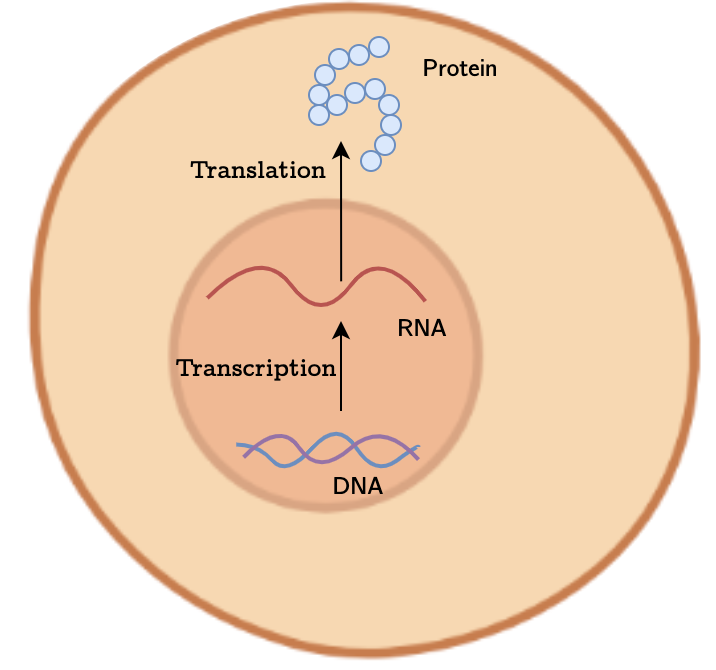

The diagram above was exported from draw.io. Its source (the exported page's mxGraphModel, read from the mxfile embedded in the PNG):
<mxGraphModel dx="604" dy="437" grid="1" gridSize="10" guides="1" tooltips="1" connect="1" arrows="1" fold="1" page="1" pageScale="1" pageWidth="1169" pageHeight="827" math="0" shadow="0">
  <root>
    <mxCell id="0" />
    <mxCell id="1" parent="0" />
    <mxCell id="rmnco2nIgmDAoq5Ct7RV-15" value="" style="shape=image;aspect=fixed;image=data:image/png,(base64 omitted: 27000 chars);clipPath=inset(13.29% 4.67% 3.15% 10% round 50%);" vertex="1" parent="1">
      <mxGeometry x="310" y="170" width="356.94" height="333.22301015625004" as="geometry" />
    </mxCell>
    <mxCell id="rmnco2nIgmDAoq5Ct7RV-21" value="" style="group;rotation=90;strokeWidth=0;" vertex="1" connectable="0" parent="1">
      <mxGeometry x="525.25" y="393" width="43.75" height="26.25" as="geometry" />
    </mxCell>
    <mxCell id="rmnco2nIgmDAoq5Ct7RV-22" value="" style="curved=1;endArrow=none;html=1;rounded=0;strokeWidth=2;endFill=0;fillColor=#dae8fc;strokeColor=#6c8ebf;" edge="1" parent="rmnco2nIgmDAoq5Ct7RV-21">
      <mxGeometry width="50" height="50" relative="1" as="geometry">
        <mxPoint x="-6.4680911473784" y="-0.003059440559440168" as="sourcePoint" />
        <mxPoint x="-97.61392448071173" y="-1.1962412587412576" as="targetPoint" />
        <Array as="points">
          <mxPoint x="-6.4680911473784" y="-1.1962412587412576" />
          <mxPoint x="-28.29701834862385" y="14.721283783783782" />
          <mxPoint x="-46.76032110091743" y="-13.657094594594595" />
          <mxPoint x="-72.44839449541284" y="14.721283783783782" />
          <mxPoint x="-86.67642448071173" y="-1.1962412587412576" />
        </Array>
      </mxGeometry>
    </mxCell>
    <mxCell id="rmnco2nIgmDAoq5Ct7RV-23" value="" style="curved=1;endArrow=none;html=1;rounded=0;endFill=0;strokeWidth=2;fillColor=#e1d5e7;strokeColor=#9673a6;" edge="1" parent="rmnco2nIgmDAoq5Ct7RV-21">
      <mxGeometry width="50" height="50" relative="1" as="geometry">
        <mxPoint x="-6.4680911473784" y="6.320804195804197" as="sourcePoint" />
        <mxPoint x="-93.96809114737837" y="5.1276223776223775" as="targetPoint" />
        <Array as="points">
          <mxPoint x="-6.4680911473784" y="6.320804195804197" />
          <mxPoint x="-24.283256880733944" y="-13.657094594594595" />
          <mxPoint x="-56.39334862385321" y="14.721283783783782" />
          <mxPoint x="-75.65940366972477" y="-13.657094594594595" />
        </Array>
      </mxGeometry>
    </mxCell>
    <mxCell id="rmnco2nIgmDAoq5Ct7RV-24" value="" style="curved=1;endArrow=none;html=1;rounded=0;endFill=0;strokeWidth=2;fillColor=#f8cecc;strokeColor=#b85450;" edge="1" parent="1">
      <mxGeometry width="50" height="50" relative="1" as="geometry">
        <mxPoint x="522.1926064564086" y="320.159324009324" as="sourcePoint" />
        <mxPoint x="413.1926064564086" y="318.4775058275058" as="targetPoint" />
        <Array as="points">
          <mxPoint x="522.1926064564086" y="320.159324009324" />
          <mxPoint x="500" y="292" />
          <mxPoint x="470" y="332" />
          <mxPoint x="440" y="292" />
        </Array>
      </mxGeometry>
    </mxCell>
    <mxCell id="rmnco2nIgmDAoq5Ct7RV-40" value="" style="group" vertex="1" connectable="0" parent="1">
      <mxGeometry x="464" y="188" width="46" height="67" as="geometry" />
    </mxCell>
    <mxCell id="rmnco2nIgmDAoq5Ct7RV-25" value="" style="ellipse;whiteSpace=wrap;html=1;aspect=fixed;fillColor=#dae8fc;strokeColor=#6c8ebf;" vertex="1" parent="rmnco2nIgmDAoq5Ct7RV-40">
      <mxGeometry x="26" y="57" width="10" height="10" as="geometry" />
    </mxCell>
    <mxCell id="rmnco2nIgmDAoq5Ct7RV-26" value="" style="ellipse;whiteSpace=wrap;html=1;aspect=fixed;fillColor=#dae8fc;strokeColor=#6c8ebf;" vertex="1" parent="rmnco2nIgmDAoq5Ct7RV-40">
      <mxGeometry x="33" y="49" width="10" height="10" as="geometry" />
    </mxCell>
    <mxCell id="rmnco2nIgmDAoq5Ct7RV-27" value="" style="ellipse;whiteSpace=wrap;html=1;aspect=fixed;fillColor=#dae8fc;strokeColor=#6c8ebf;" vertex="1" parent="rmnco2nIgmDAoq5Ct7RV-40">
      <mxGeometry x="36" y="39" width="10" height="10" as="geometry" />
    </mxCell>
    <mxCell id="rmnco2nIgmDAoq5Ct7RV-28" value="" style="ellipse;whiteSpace=wrap;html=1;aspect=fixed;fillColor=#dae8fc;strokeColor=#6c8ebf;" vertex="1" parent="rmnco2nIgmDAoq5Ct7RV-40">
      <mxGeometry x="35" y="29" width="10" height="10" as="geometry" />
    </mxCell>
    <mxCell id="rmnco2nIgmDAoq5Ct7RV-29" value="" style="ellipse;whiteSpace=wrap;html=1;aspect=fixed;fontStyle=0;fillColor=#dae8fc;strokeColor=#6c8ebf;" vertex="1" parent="rmnco2nIgmDAoq5Ct7RV-40">
      <mxGeometry x="28" y="21" width="10" height="10" as="geometry" />
    </mxCell>
    <mxCell id="rmnco2nIgmDAoq5Ct7RV-30" value="" style="ellipse;whiteSpace=wrap;html=1;aspect=fixed;fillColor=#dae8fc;strokeColor=#6c8ebf;" vertex="1" parent="rmnco2nIgmDAoq5Ct7RV-40">
      <mxGeometry x="18" y="23" width="10" height="10" as="geometry" />
    </mxCell>
    <mxCell id="rmnco2nIgmDAoq5Ct7RV-31" value="" style="ellipse;whiteSpace=wrap;html=1;aspect=fixed;fillColor=#dae8fc;strokeColor=#6c8ebf;" vertex="1" parent="rmnco2nIgmDAoq5Ct7RV-40">
      <mxGeometry x="9" y="29" width="10" height="10" as="geometry" />
    </mxCell>
    <mxCell id="rmnco2nIgmDAoq5Ct7RV-32" value="" style="ellipse;whiteSpace=wrap;html=1;aspect=fixed;fillColor=#dae8fc;strokeColor=#6c8ebf;" vertex="1" parent="rmnco2nIgmDAoq5Ct7RV-40">
      <mxGeometry y="24" width="10" height="10" as="geometry" />
    </mxCell>
    <mxCell id="rmnco2nIgmDAoq5Ct7RV-34" value="" style="ellipse;whiteSpace=wrap;html=1;aspect=fixed;fillColor=#dae8fc;strokeColor=#6c8ebf;" vertex="1" parent="rmnco2nIgmDAoq5Ct7RV-40">
      <mxGeometry x="3" y="14" width="10" height="10" as="geometry" />
    </mxCell>
    <mxCell id="rmnco2nIgmDAoq5Ct7RV-35" value="" style="ellipse;whiteSpace=wrap;html=1;aspect=fixed;fillColor=#dae8fc;strokeColor=#6c8ebf;" vertex="1" parent="rmnco2nIgmDAoq5Ct7RV-40">
      <mxGeometry x="10" y="6" width="10" height="10" as="geometry" />
    </mxCell>
    <mxCell id="rmnco2nIgmDAoq5Ct7RV-36" value="" style="ellipse;whiteSpace=wrap;html=1;aspect=fixed;fillColor=#dae8fc;strokeColor=#6c8ebf;" vertex="1" parent="rmnco2nIgmDAoq5Ct7RV-40">
      <mxGeometry x="20" y="4" width="10" height="10" as="geometry" />
    </mxCell>
    <mxCell id="rmnco2nIgmDAoq5Ct7RV-37" value="" style="ellipse;whiteSpace=wrap;html=1;aspect=fixed;fillColor=#dae8fc;strokeColor=#6c8ebf;" vertex="1" parent="rmnco2nIgmDAoq5Ct7RV-40">
      <mxGeometry x="30" width="10" height="10" as="geometry" />
    </mxCell>
    <mxCell id="rmnco2nIgmDAoq5Ct7RV-38" value="" style="ellipse;whiteSpace=wrap;html=1;aspect=fixed;fillColor=#dae8fc;strokeColor=#6c8ebf;" vertex="1" parent="rmnco2nIgmDAoq5Ct7RV-40">
      <mxGeometry y="34" width="10" height="10" as="geometry" />
    </mxCell>
    <mxCell id="rmnco2nIgmDAoq5Ct7RV-41" value="DNA" style="text;html=1;strokeColor=none;fillColor=none;align=center;verticalAlign=middle;whiteSpace=wrap;rounded=0;fontFamily=CMU Bright;fontStyle=1" vertex="1" parent="1">
      <mxGeometry x="459.25" y="399.25" width="60" height="30" as="geometry" />
    </mxCell>
    <mxCell id="rmnco2nIgmDAoq5Ct7RV-42" value="RNA" style="text;html=1;strokeColor=none;fillColor=none;align=center;verticalAlign=middle;whiteSpace=wrap;rounded=0;fontFamily=CMU Bright;fontStyle=1" vertex="1" parent="1">
      <mxGeometry x="491.25" y="320.25" width="60" height="30" as="geometry" />
    </mxCell>
    <mxCell id="rmnco2nIgmDAoq5Ct7RV-43" value="Protein" style="text;html=1;strokeColor=none;fillColor=none;align=center;verticalAlign=middle;whiteSpace=wrap;rounded=0;fontFamily=CMU Bright;fontStyle=1" vertex="1" parent="1">
      <mxGeometry x="510" y="190" width="60" height="30" as="geometry" />
    </mxCell>
    <mxCell id="rmnco2nIgmDAoq5Ct7RV-44" value="" style="endArrow=classic;html=1;rounded=0;entryX=0.476;entryY=0.529;entryDx=0;entryDy=0;entryPerimeter=0;exitX=0.476;exitY=0.618;exitDx=0;exitDy=0;exitPerimeter=0;" edge="1" parent="1">
      <mxGeometry width="50" height="50" relative="1" as="geometry">
        <mxPoint x="480.00344000000007" y="375" as="sourcePoint" />
        <mxPoint x="480.00344000000007" y="329.99999999999994" as="targetPoint" />
      </mxGeometry>
    </mxCell>
    <mxCell id="rmnco2nIgmDAoq5Ct7RV-45" value="" style="endArrow=classic;html=1;rounded=0;entryX=0.504;entryY=0.329;entryDx=0;entryDy=0;entryPerimeter=0;exitX=0.451;exitY=0.479;exitDx=0;exitDy=0;exitPerimeter=0;" edge="1" parent="1">
      <mxGeometry width="50" height="50" relative="1" as="geometry">
        <mxPoint x="480.07993999999997" y="310.16165857707506" as="sourcePoint" />
        <mxPoint x="479.99775999999986" y="240.00665067193677" as="targetPoint" />
      </mxGeometry>
    </mxCell>
    <mxCell id="rmnco2nIgmDAoq5Ct7RV-46" value="&lt;b style=&quot;font-style: normal;&quot;&gt;Transcription&lt;/b&gt;" style="text;html=1;strokeColor=none;fillColor=none;align=center;verticalAlign=middle;whiteSpace=wrap;rounded=0;fontFamily=CMU Concrete;fontStyle=2;fontSize=12;" vertex="1" parent="1">
      <mxGeometry x="408" y="340" width="60" height="30" as="geometry" />
    </mxCell>
    <mxCell id="rmnco2nIgmDAoq5Ct7RV-47" value="Translation" style="text;html=1;strokeColor=none;fillColor=none;align=center;verticalAlign=middle;whiteSpace=wrap;rounded=0;fontFamily=CMU Concrete;fontStyle=1;fontSize=12;" vertex="1" parent="1">
      <mxGeometry x="409.25" y="241" width="60" height="30" as="geometry" />
    </mxCell>
  </root>
</mxGraphModel>